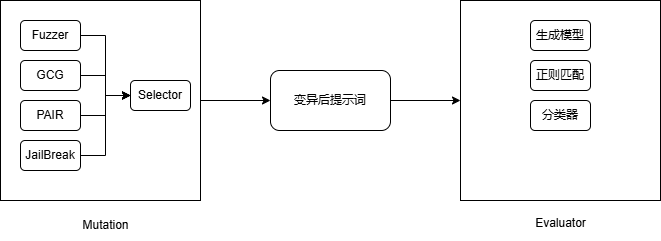

The diagram above was exported from draw.io. Its source (the exported page's mxGraphModel, read from the mxfile embedded in the PNG):
<mxGraphModel dx="954" dy="605" grid="1" gridSize="10" guides="1" tooltips="1" connect="1" arrows="1" fold="1" page="1" pageScale="1" pageWidth="827" pageHeight="1169" math="0" shadow="0">
  <root>
    <mxCell id="0" />
    <mxCell id="1" parent="0" />
    <mxCell id="Zaeg-vr3ChFHi4k9Ocux-20" style="edgeStyle=orthogonalEdgeStyle;rounded=0;orthogonalLoop=1;jettySize=auto;html=1;exitX=1;exitY=0.5;exitDx=0;exitDy=0;" edge="1" parent="1" source="Zaeg-vr3ChFHi4k9Ocux-1" target="Zaeg-vr3ChFHi4k9Ocux-19">
      <mxGeometry relative="1" as="geometry" />
    </mxCell>
    <mxCell id="Zaeg-vr3ChFHi4k9Ocux-1" value="" style="whiteSpace=wrap;html=1;aspect=fixed;" vertex="1" parent="1">
      <mxGeometry x="10" y="60" width="200" height="200" as="geometry" />
    </mxCell>
    <mxCell id="Zaeg-vr3ChFHi4k9Ocux-2" value="Mutation" style="text;html=1;align=center;verticalAlign=middle;resizable=0;points=[];autosize=1;strokeColor=none;fillColor=none;" vertex="1" parent="1">
      <mxGeometry x="80" y="270" width="70" height="30" as="geometry" />
    </mxCell>
    <mxCell id="Zaeg-vr3ChFHi4k9Ocux-8" style="edgeStyle=orthogonalEdgeStyle;rounded=0;orthogonalLoop=1;jettySize=auto;html=1;exitX=1;exitY=0.5;exitDx=0;exitDy=0;entryX=0;entryY=0.5;entryDx=0;entryDy=0;" edge="1" parent="1" source="Zaeg-vr3ChFHi4k9Ocux-3" target="Zaeg-vr3ChFHi4k9Ocux-7">
      <mxGeometry relative="1" as="geometry" />
    </mxCell>
    <mxCell id="Zaeg-vr3ChFHi4k9Ocux-3" value="Fuzzer" style="rounded=1;whiteSpace=wrap;html=1;" vertex="1" parent="1">
      <mxGeometry x="30" y="80" width="60" height="30" as="geometry" />
    </mxCell>
    <mxCell id="Zaeg-vr3ChFHi4k9Ocux-9" style="edgeStyle=orthogonalEdgeStyle;rounded=0;orthogonalLoop=1;jettySize=auto;html=1;exitX=1;exitY=0.5;exitDx=0;exitDy=0;entryX=0;entryY=0.5;entryDx=0;entryDy=0;" edge="1" parent="1" source="Zaeg-vr3ChFHi4k9Ocux-4" target="Zaeg-vr3ChFHi4k9Ocux-7">
      <mxGeometry relative="1" as="geometry" />
    </mxCell>
    <mxCell id="Zaeg-vr3ChFHi4k9Ocux-4" value="GCG" style="rounded=1;whiteSpace=wrap;html=1;" vertex="1" parent="1">
      <mxGeometry x="30" y="120" width="60" height="30" as="geometry" />
    </mxCell>
    <mxCell id="Zaeg-vr3ChFHi4k9Ocux-12" style="edgeStyle=orthogonalEdgeStyle;rounded=0;orthogonalLoop=1;jettySize=auto;html=1;exitX=1;exitY=0.5;exitDx=0;exitDy=0;entryX=0;entryY=0.5;entryDx=0;entryDy=0;" edge="1" parent="1" source="Zaeg-vr3ChFHi4k9Ocux-5" target="Zaeg-vr3ChFHi4k9Ocux-7">
      <mxGeometry relative="1" as="geometry" />
    </mxCell>
    <mxCell id="Zaeg-vr3ChFHi4k9Ocux-5" value="PAIR" style="rounded=1;whiteSpace=wrap;html=1;" vertex="1" parent="1">
      <mxGeometry x="30" y="160" width="60" height="30" as="geometry" />
    </mxCell>
    <mxCell id="Zaeg-vr3ChFHi4k9Ocux-13" style="edgeStyle=orthogonalEdgeStyle;rounded=0;orthogonalLoop=1;jettySize=auto;html=1;exitX=1;exitY=0.5;exitDx=0;exitDy=0;entryX=0;entryY=0.5;entryDx=0;entryDy=0;" edge="1" parent="1" source="Zaeg-vr3ChFHi4k9Ocux-6" target="Zaeg-vr3ChFHi4k9Ocux-7">
      <mxGeometry relative="1" as="geometry" />
    </mxCell>
    <mxCell id="Zaeg-vr3ChFHi4k9Ocux-6" value="JailBreak" style="rounded=1;whiteSpace=wrap;html=1;" vertex="1" parent="1">
      <mxGeometry x="30" y="200" width="60" height="30" as="geometry" />
    </mxCell>
    <mxCell id="Zaeg-vr3ChFHi4k9Ocux-7" value="Selector" style="rounded=1;whiteSpace=wrap;html=1;" vertex="1" parent="1">
      <mxGeometry x="140" y="140" width="60" height="30" as="geometry" />
    </mxCell>
    <mxCell id="Zaeg-vr3ChFHi4k9Ocux-14" value="" style="whiteSpace=wrap;html=1;aspect=fixed;" vertex="1" parent="1">
      <mxGeometry x="470" y="60" width="200" height="200" as="geometry" />
    </mxCell>
    <mxCell id="Zaeg-vr3ChFHi4k9Ocux-15" value="Evaluator" style="text;html=1;align=center;verticalAlign=middle;resizable=0;points=[];autosize=1;strokeColor=none;fillColor=none;" vertex="1" parent="1">
      <mxGeometry x="535" y="268" width="70" height="30" as="geometry" />
    </mxCell>
    <mxCell id="Zaeg-vr3ChFHi4k9Ocux-16" value="生成模型" style="rounded=1;whiteSpace=wrap;html=1;" vertex="1" parent="1">
      <mxGeometry x="540" y="80" width="60" height="30" as="geometry" />
    </mxCell>
    <mxCell id="Zaeg-vr3ChFHi4k9Ocux-17" value="正则匹配" style="rounded=1;whiteSpace=wrap;html=1;" vertex="1" parent="1">
      <mxGeometry x="540" y="120" width="60" height="30" as="geometry" />
    </mxCell>
    <mxCell id="Zaeg-vr3ChFHi4k9Ocux-18" value="分类器" style="rounded=1;whiteSpace=wrap;html=1;" vertex="1" parent="1">
      <mxGeometry x="540" y="160" width="60" height="30" as="geometry" />
    </mxCell>
    <mxCell id="Zaeg-vr3ChFHi4k9Ocux-21" style="edgeStyle=orthogonalEdgeStyle;rounded=0;orthogonalLoop=1;jettySize=auto;html=1;exitX=1;exitY=0.5;exitDx=0;exitDy=0;" edge="1" parent="1" source="Zaeg-vr3ChFHi4k9Ocux-19" target="Zaeg-vr3ChFHi4k9Ocux-14">
      <mxGeometry relative="1" as="geometry" />
    </mxCell>
    <mxCell id="Zaeg-vr3ChFHi4k9Ocux-19" value="变异后提示词" style="rounded=1;whiteSpace=wrap;html=1;" vertex="1" parent="1">
      <mxGeometry x="280" y="130" width="120" height="60" as="geometry" />
    </mxCell>
  </root>
</mxGraphModel>